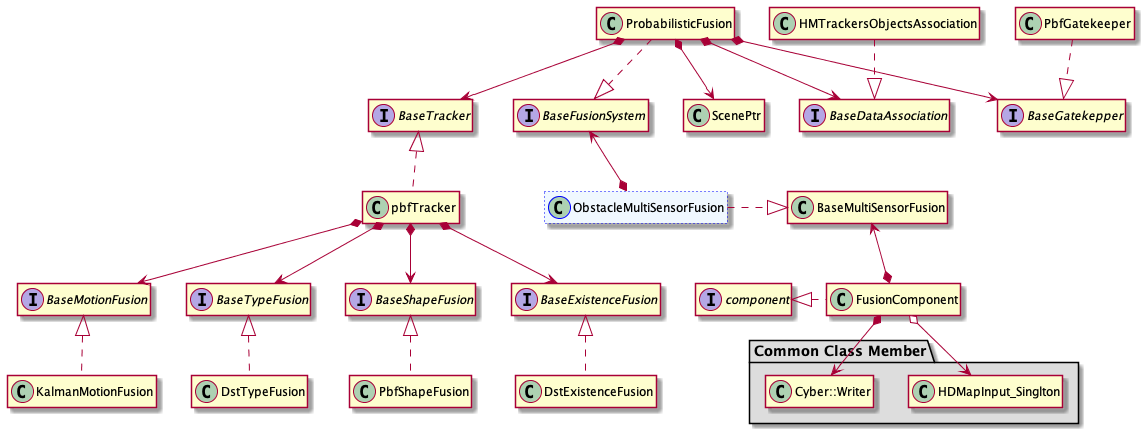

The diagram above was rendered by PlantUML. Its source (embedded in the PNG):
@startuml
' skinparam ClassAttributeIconSize 0
interface component{
    + Initialize(ComponentConfig&) override
    + Process(Msg*)
    + {abstract} Proc(ContiRadar*) = 0
    + {abstract} Init() = 0
}

class Writer{
    + Init() override
    + Shutdown() override
    + Write(MessageT&)
    + HasReader() override
    + GetReaders(RoleAttributes*) override
    - JoinTheTopology()
    - LeaveTheTopology()
    - OnChannelChange(ChangeMsg&)
    - TransmitterPtr transmitter_
    - ChangeConnection change_conn_
    - ChannelManagerPtr channel_manager_
}
class ObstacleMultiSensorFusion #aliceblue ##[dotted]blue
interface BaseFusionSystem
interface BaseTracker
interface BaseDataAssociation
interface BaseGatekepper
interface BaseTypeFusion
interface BaseMotionFusion
interface BaseExistenceFusion
interface BaseShapeFusion

' Fusion
FusionComponent .left.|> component
package "Common Class Member" #DDDDDD {
FusionComponent o-down-> HDMapInput_Singlton
FusionComponent *-down-> Cyber::Writer
}
FusionComponent *-up-> BaseMultiSensorFusion

ObstacleMultiSensorFusion .right.|>BaseMultiSensorFusion
ObstacleMultiSensorFusion *-up-> BaseFusionSystem
ProbabilisticFusion .down.|> BaseFusionSystem
ProbabilisticFusion *--> ScenePtr
ProbabilisticFusion *-down-> BaseTracker
ProbabilisticFusion *-down-> BaseDataAssociation
ProbabilisticFusion *-down-> BaseGatekepper

HMTrackersObjectsAssociation ..|> BaseDataAssociation
PbfGatekeeper ..|> BaseGatekepper
pbfTracker .up.|> BaseTracker
pbfTracker *--> BaseTypeFusion
pbfTracker *--> BaseMotionFusion
pbfTracker *--> BaseExistenceFusion
pbfTracker *--> BaseShapeFusion
DstTypeFusion .up.|> BaseTypeFusion
KalmanMotionFusion .up.|> BaseMotionFusion
DstExistenceFusion .up.|> BaseExistenceFusion
PbfShapeFusion .up.|> BaseShapeFusion


' Outlook
hide methods
hide members
hide @unlinked
@enduml